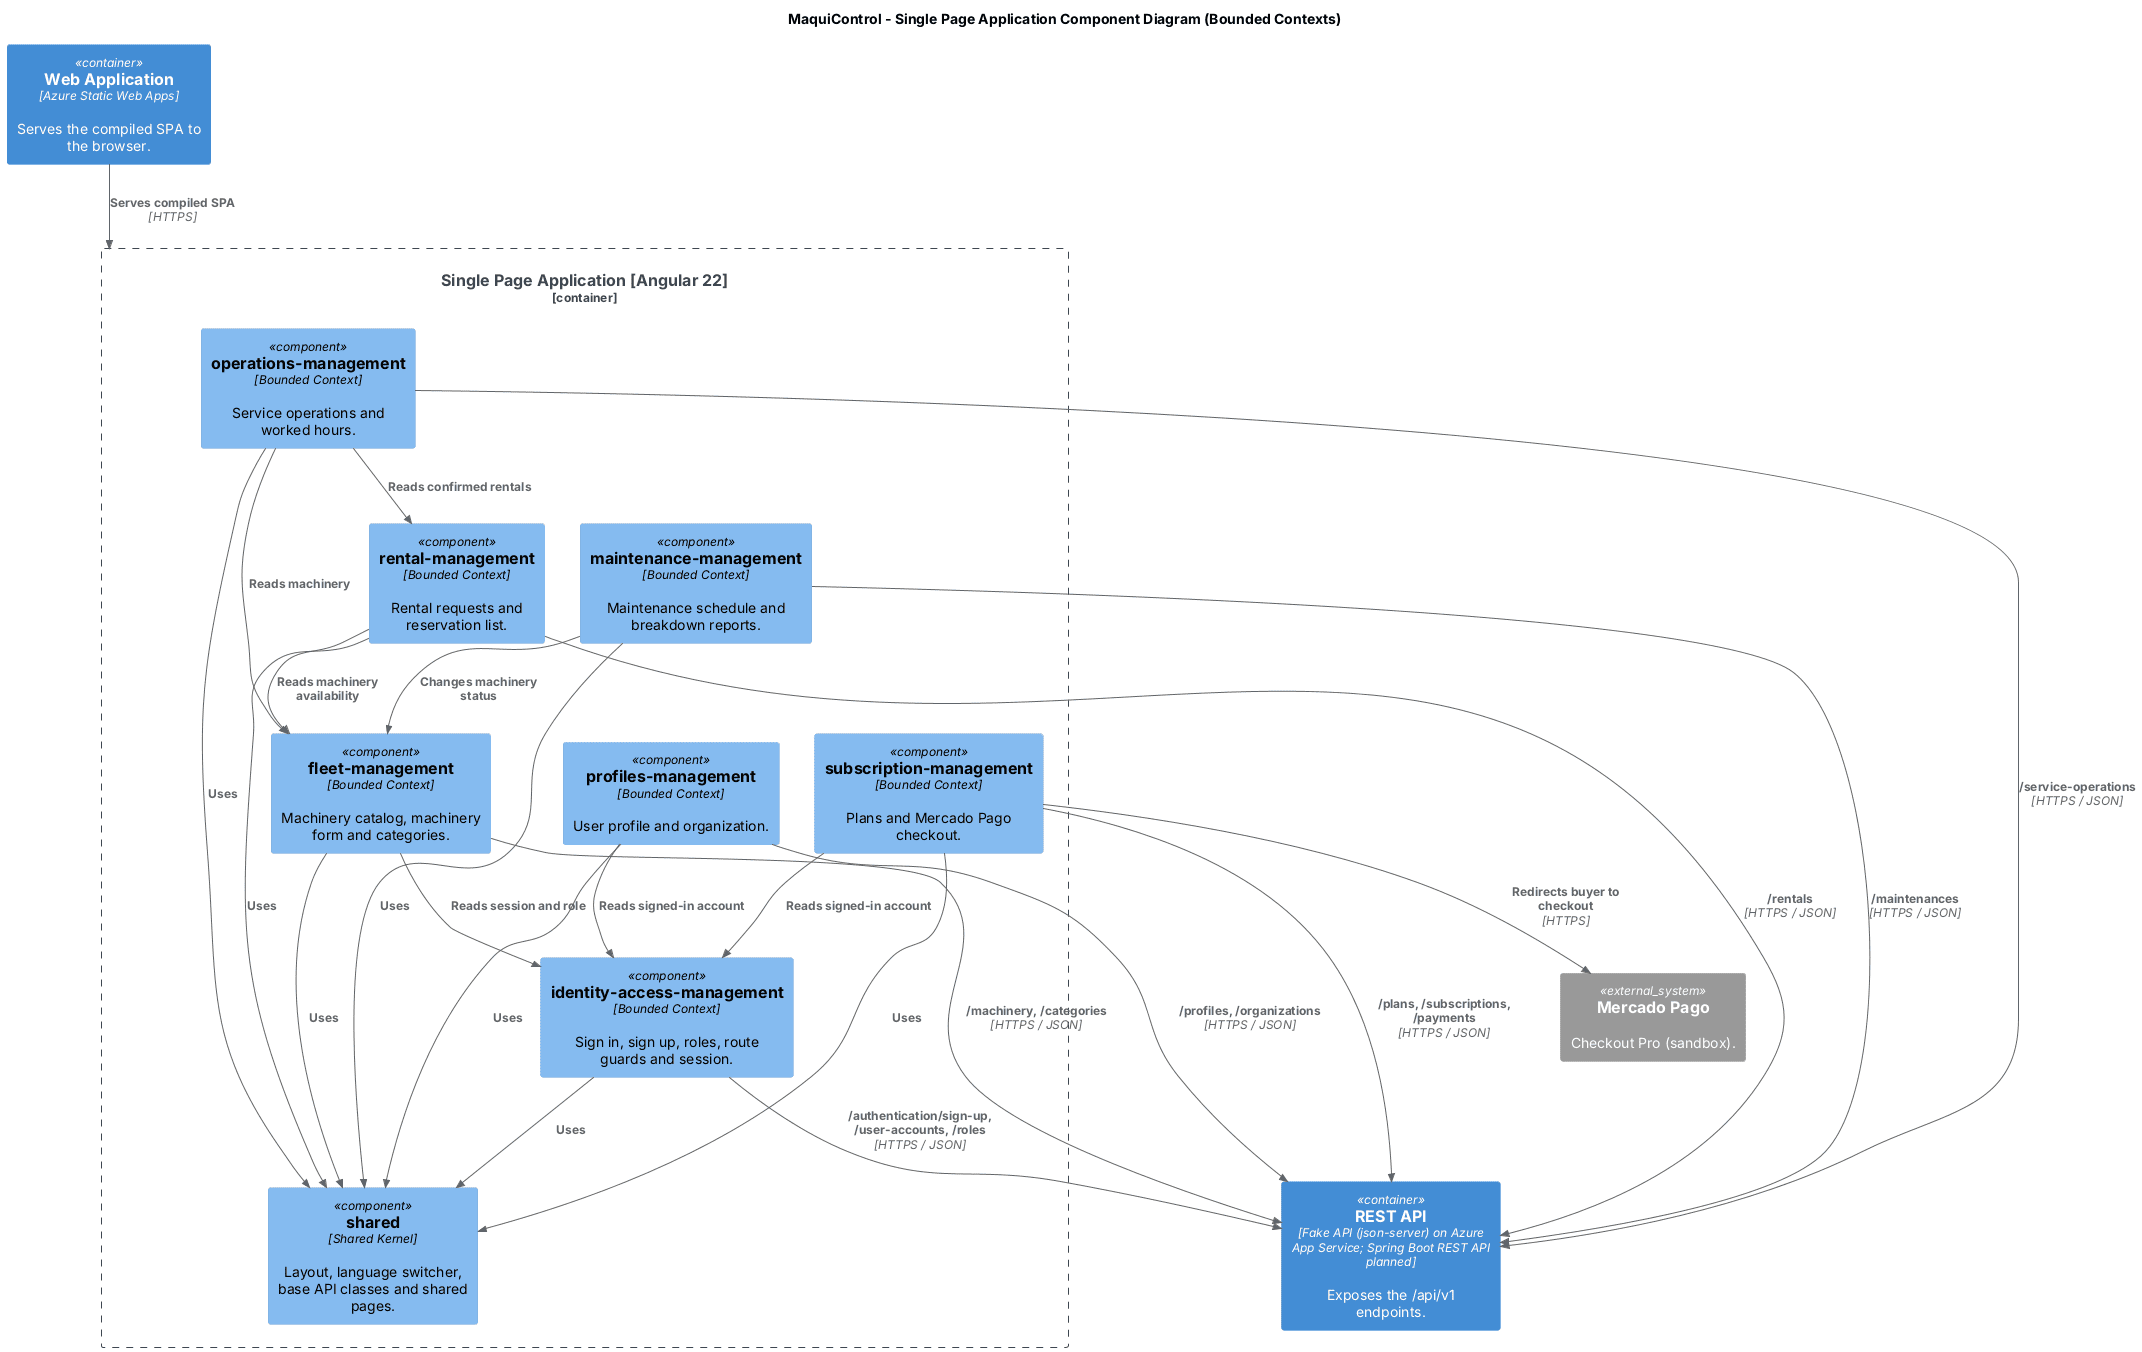

The diagram above was rendered by PlantUML. Its source (embedded in the PNG):
@startuml
!include <C4/C4_Component>

title MaquiControl - Single Page Application Component Diagram (Bounded Contexts)

Container(webServer, "Web Application", "Azure Static Web Apps", "Serves the compiled SPA to the browser.")

Container_Boundary(spa, "Single Page Application [Angular 22]") {
    Component(iam, "identity-access-management", "Bounded Context", "Sign in, sign up, roles, route guards and session.")
    Component(profiles, "profiles-management", "Bounded Context", "User profile and organization.")
    Component(fleet, "fleet-management", "Bounded Context", "Machinery catalog, machinery form and categories.")
    Component(rental, "rental-management", "Bounded Context", "Rental requests and reservation list.")
    Component(maintenance, "maintenance-management", "Bounded Context", "Maintenance schedule and breakdown reports.")
    Component(operations, "operations-management", "Bounded Context", "Service operations and worked hours.")
    Component(subscription, "subscription-management", "Bounded Context", "Plans and Mercado Pago checkout.")
    Component(shared, "shared", "Shared Kernel", "Layout, language switcher, base API classes and shared pages.")
}

Container(api, "REST API", "Fake API (json-server) on Azure App Service; Spring Boot REST API planned", "Exposes the /api/v1 endpoints.")
System_Ext(mercadoPago, "Mercado Pago", "Checkout Pro (sandbox).")

Rel(webServer, spa, "Serves compiled SPA", "HTTPS")
Rel(iam, shared, "Uses")
Rel(profiles, shared, "Uses")
Rel(fleet, shared, "Uses")
Rel(rental, shared, "Uses")
Rel(maintenance, shared, "Uses")
Rel(operations, shared, "Uses")
Rel(subscription, shared, "Uses")
Rel(rental, fleet, "Reads machinery availability")
Rel(maintenance, fleet, "Changes machinery status")
Rel(operations, rental, "Reads confirmed rentals")
Rel(fleet, iam, "Reads session and role")
Rel(operations, fleet, "Reads machinery")
Rel(profiles, iam, "Reads signed-in account")
Rel(subscription, iam, "Reads signed-in account")

Rel(iam, api, "/authentication/sign-up, /user-accounts, /roles", "HTTPS / JSON")
Rel(profiles, api, "/profiles, /organizations", "HTTPS / JSON")
Rel(fleet, api, "/machinery, /categories", "HTTPS / JSON")
Rel(rental, api, "/rentals", "HTTPS / JSON")
Rel(maintenance, api, "/maintenances", "HTTPS / JSON")
Rel(operations, api, "/service-operations", "HTTPS / JSON")
Rel(subscription, api, "/plans, /subscriptions, /payments", "HTTPS / JSON")
Rel(subscription, mercadoPago, "Redirects buyer to checkout", "HTTPS")

@enduml